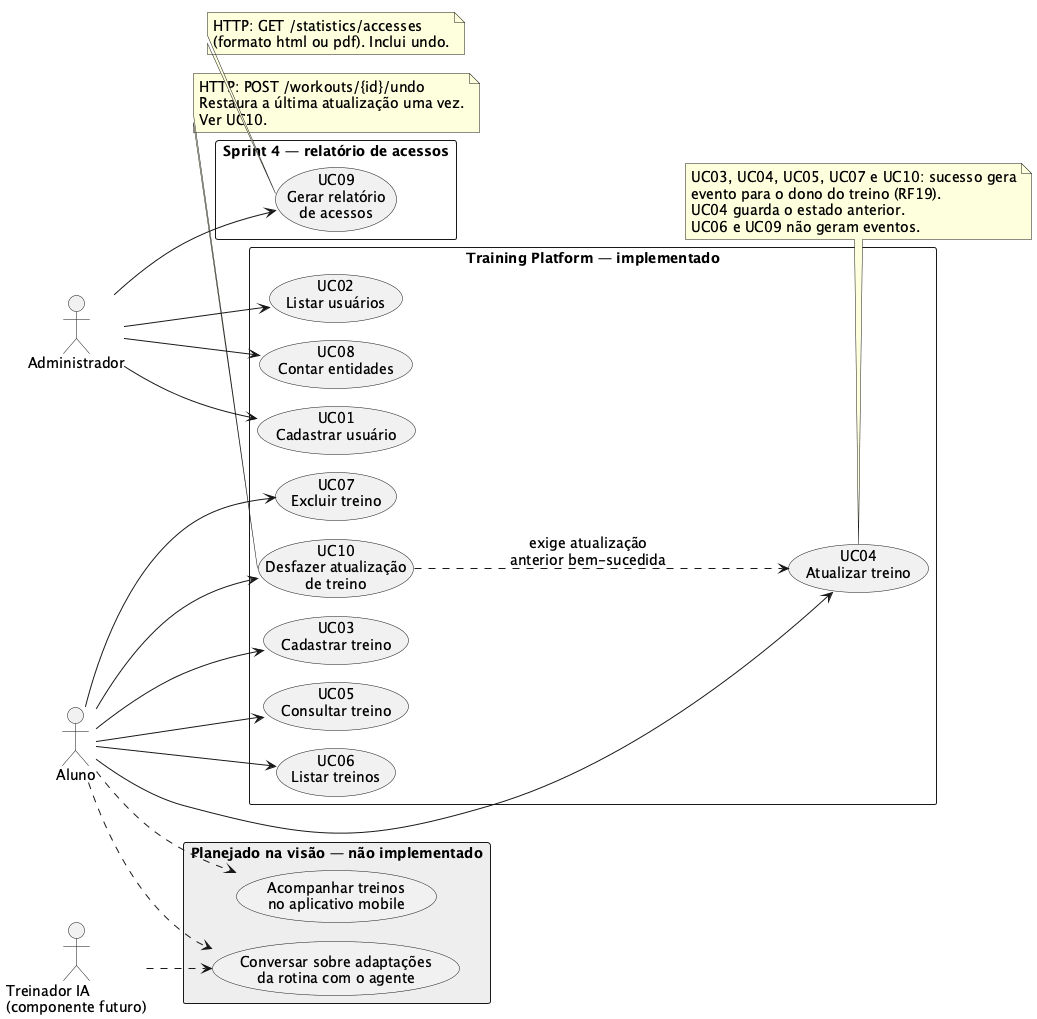

The diagram above was rendered by PlantUML. Its source (embedded in the PNG):
@startuml
!pragma layout smetana
left to right direction
skinparam packageStyle rectangle
skinparam defaultFontSize 14
actor Aluno
actor Administrador
actor "Treinador IA\n(componente futuro)" as IA

rectangle "Training Platform — implementado" {
  usecase "UC01\nCadastrar usuário" as UC01
  usecase "UC02\nListar usuários" as UC02
  usecase "UC03\nCadastrar treino" as UC03
  usecase "UC04\nAtualizar treino" as UC04
  usecase "UC05\nConsultar treino" as UC05
  usecase "UC06\nListar treinos" as UC06
  usecase "UC07\nExcluir treino" as UC07
  usecase "UC08\nContar entidades" as UC08
  usecase "UC10\nDesfazer atualização\nde treino" as UC10
}
rectangle "Sprint 4 — relatório de acessos" #F8F8F8 {
  usecase "UC09\nGerar relatório\nde acessos" as UC09
}
rectangle "Planejado na visão — não implementado" #EEEEEE {
  usecase "Acompanhar treinos\nno aplicativo mobile" as FutureApp
  usecase "Conversar sobre adaptações\nda rotina com o agente" as FutureIA
}
Administrador --> UC01
Administrador --> UC02
Administrador --> UC08
Administrador --> UC09
Aluno --> UC03
Aluno --> UC04
Aluno --> UC05
Aluno --> UC06
Aluno --> UC07
Aluno --> UC10
Aluno ..> FutureApp
Aluno ..> FutureIA
IA ..> FutureIA
UC10 ..> UC04 : exige atualização\nanterior bem-sucedida
note bottom of UC04
  UC03, UC04, UC05, UC07 e UC10: sucesso gera
  evento para o dono do treino (RF19).
  UC04 guarda o estado anterior.
  UC06 e UC09 não geram eventos.
end note
note bottom of UC10
  HTTP: POST /workouts/{id}/undo
  Restaura a última atualização uma vez.
  Ver UC10.
end note
note bottom of UC09
  HTTP: GET /statistics/accesses
  (formato html ou pdf). Inclui undo.
end note
@enduml